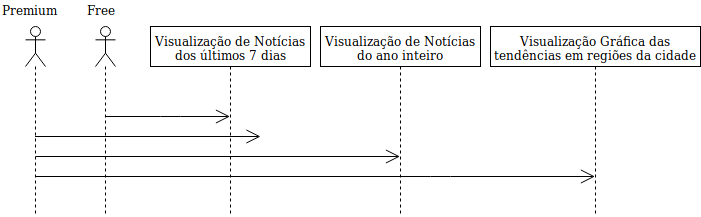

The diagram above was exported from draw.io. Its source (the exported page's mxGraphModel, read from the mxfile embedded in the PNG):
<mxGraphModel dx="1422" dy="778" grid="1" gridSize="10" guides="1" tooltips="1" connect="1" arrows="1" fold="1" page="1" pageScale="1" pageWidth="850" pageHeight="1100" math="0" shadow="0">
  <root>
    <mxCell id="0" />
    <mxCell id="1" parent="0" />
    <mxCell id="0uL8xLadIUKABaJqGX0e-1" value="" style="shape=umlLifeline;participant=umlActor;perimeter=lifelinePerimeter;whiteSpace=wrap;html=1;container=1;collapsible=0;recursiveResize=0;verticalAlign=top;spacingTop=36;labelBackgroundColor=#ffffff;outlineConnect=0;" vertex="1" parent="1">
      <mxGeometry x="45" y="70" width="20" height="190" as="geometry" />
    </mxCell>
    <mxCell id="0uL8xLadIUKABaJqGX0e-2" value="" style="shape=umlLifeline;participant=umlActor;perimeter=lifelinePerimeter;whiteSpace=wrap;html=1;container=1;collapsible=0;recursiveResize=0;verticalAlign=top;spacingTop=36;labelBackgroundColor=#ffffff;outlineConnect=0;" vertex="1" parent="1">
      <mxGeometry x="115" y="70" width="20" height="190" as="geometry" />
    </mxCell>
    <mxCell id="0uL8xLadIUKABaJqGX0e-3" value="Premium" style="text;html=1;resizable=0;points=[];autosize=1;align=left;verticalAlign=top;spacingTop=-4;" vertex="1" parent="1">
      <mxGeometry x="20" y="44" width="70" height="20" as="geometry" />
    </mxCell>
    <mxCell id="0uL8xLadIUKABaJqGX0e-4" value="Free" style="text;html=1;resizable=0;points=[];autosize=1;align=left;verticalAlign=top;spacingTop=-4;" vertex="1" parent="1">
      <mxGeometry x="105" y="44" width="40" height="20" as="geometry" />
    </mxCell>
    <mxCell id="0uL8xLadIUKABaJqGX0e-5" value="Visualização de Notícias dos últimos 7 dias " style="shape=umlLifeline;perimeter=lifelinePerimeter;whiteSpace=wrap;html=1;container=1;collapsible=0;recursiveResize=0;outlineConnect=0;size=40;" vertex="1" parent="1">
      <mxGeometry x="170" y="70" width="160" height="190" as="geometry" />
    </mxCell>
    <mxCell id="0uL8xLadIUKABaJqGX0e-6" value="Visualização de Notícias do ano inteiro" style="shape=umlLifeline;perimeter=lifelinePerimeter;whiteSpace=wrap;html=1;container=1;collapsible=0;recursiveResize=0;outlineConnect=0;" vertex="1" parent="1">
      <mxGeometry x="340" y="70" width="160" height="190" as="geometry" />
    </mxCell>
    <mxCell id="0uL8xLadIUKABaJqGX0e-18" value="" style="endArrow=open;endFill=1;endSize=12;html=1;" edge="1" parent="1" source="0uL8xLadIUKABaJqGX0e-2" target="0uL8xLadIUKABaJqGX0e-5">
      <mxGeometry width="160" relative="1" as="geometry">
        <mxPoint x="130" y="160" as="sourcePoint" />
        <mxPoint x="215" y="160" as="targetPoint" />
        <Array as="points">
          <mxPoint x="190" y="160" />
        </Array>
      </mxGeometry>
    </mxCell>
    <mxCell id="0uL8xLadIUKABaJqGX0e-19" value="" style="endArrow=open;endFill=1;endSize=12;html=1;" edge="1" parent="1" source="0uL8xLadIUKABaJqGX0e-1">
      <mxGeometry width="160" relative="1" as="geometry">
        <mxPoint x="125" y="180" as="sourcePoint" />
        <mxPoint x="280" y="180" as="targetPoint" />
      </mxGeometry>
    </mxCell>
    <mxCell id="0uL8xLadIUKABaJqGX0e-20" value="" style="endArrow=open;endFill=1;endSize=12;html=1;" edge="1" parent="1" target="0uL8xLadIUKABaJqGX0e-6">
      <mxGeometry width="160" relative="1" as="geometry">
        <mxPoint x="55" y="200" as="sourcePoint" />
        <mxPoint x="215" y="200" as="targetPoint" />
      </mxGeometry>
    </mxCell>
    <mxCell id="0uL8xLadIUKABaJqGX0e-21" value="" style="endArrow=open;endFill=1;endSize=12;html=1;" edge="1" parent="1" source="0uL8xLadIUKABaJqGX0e-1" target="0uL8xLadIUKABaJqGX0e-26">
      <mxGeometry width="160" relative="1" as="geometry">
        <mxPoint x="80" y="220" as="sourcePoint" />
        <mxPoint x="285" y="219" as="targetPoint" />
        <Array as="points">
          <mxPoint x="460" y="220" />
        </Array>
      </mxGeometry>
    </mxCell>
    <mxCell id="0uL8xLadIUKABaJqGX0e-26" value="Visualização Gráfica das tendências em regiões da cidade" style="shape=umlLifeline;perimeter=lifelinePerimeter;whiteSpace=wrap;html=1;container=1;collapsible=0;recursiveResize=0;outlineConnect=0;" vertex="1" parent="1">
      <mxGeometry x="510" y="70" width="210" height="190" as="geometry" />
    </mxCell>
  </root>
</mxGraphModel>